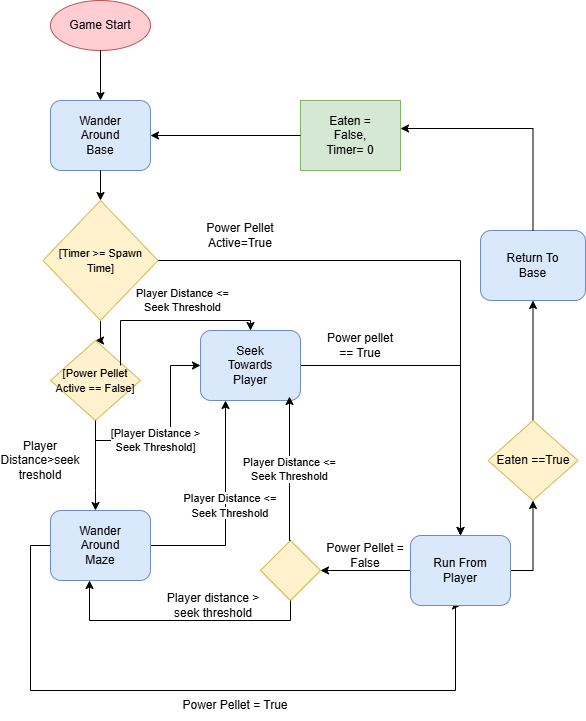

The diagram above was exported from draw.io. Its source (the exported page's mxGraphModel, read from the mxfile embedded in the PNG):
<mxGraphModel dx="703" dy="776" grid="1" gridSize="10" guides="1" tooltips="1" connect="1" arrows="1" fold="1" page="1" pageScale="1" pageWidth="1100" pageHeight="850" background="#ffffff" math="0" shadow="0">
  <root>
    <mxCell id="0" />
    <mxCell id="1" parent="0" />
    <mxCell id="2" parent="1" style="ellipse;whiteSpace=wrap;html=1;fillColor=#ffcdd2;strokeColor=#b85450;" value="Game Start" vertex="1">
      <mxGeometry height="50" width="100" x="200" y="50" as="geometry" />
    </mxCell>
    <mxCell id="3" parent="1" style="rounded=1;whiteSpace=wrap;html=1;fillColor=#dae8fc;strokeColor=#6c8ebf;" value="Wander&lt;br&gt;Around&lt;br&gt;Base" vertex="1">
      <mxGeometry height="70" width="100" x="200" y="150" as="geometry" />
    </mxCell>
    <mxCell id="4" parent="1" style="whiteSpace=wrap;html=1;fillColor=#d5e8d4;strokeColor=#82b366;" value="Eaten =&lt;br&gt;False,&lt;br&gt;Timer= 0" vertex="1">
      <mxGeometry height="70" width="100" x="450" y="150" as="geometry" />
    </mxCell>
    <mxCell id="bYBw3-phJMbeaxi2r4bN-29" edge="1" parent="1" source="5" style="edgeStyle=orthogonalEdgeStyle;rounded=0;orthogonalLoop=1;jettySize=auto;html=1;" target="6" value="">
      <mxGeometry relative="1" as="geometry" />
    </mxCell>
    <mxCell id="bYBw3-phJMbeaxi2r4bN-35" edge="1" parent="1" source="5" style="edgeStyle=orthogonalEdgeStyle;rounded=0;orthogonalLoop=1;jettySize=auto;html=1;exitX=1;exitY=0.5;exitDx=0;exitDy=0;entryX=0.5;entryY=0;entryDx=0;entryDy=0;" target="10">
      <mxGeometry relative="1" as="geometry" />
    </mxCell>
    <mxCell id="5" parent="1" style="rhombus;whiteSpace=wrap;html=1;fillColor=#fff2cc;strokeColor=#d6b656;" value="&lt;span&gt;&lt;span style=&quot;font-size: 11px; text-wrap-mode: nowrap;&quot;&gt;[Timer &amp;gt;= Spawn&lt;/span&gt;&lt;br style=&quot;font-size: 11px; text-wrap-mode: nowrap;&quot;&gt;&lt;span style=&quot;font-size: 11px; text-wrap-mode: nowrap;&quot;&gt;Time]&lt;/span&gt;&lt;/span&gt;" vertex="1">
      <mxGeometry height="120" width="115" x="192.5" y="250" as="geometry" />
    </mxCell>
    <mxCell id="bYBw3-phJMbeaxi2r4bN-30" edge="1" parent="1" source="6" style="edgeStyle=orthogonalEdgeStyle;rounded=0;orthogonalLoop=1;jettySize=auto;html=1;" target="8" value="">
      <mxGeometry relative="1" as="geometry">
        <Array as="points">
          <mxPoint x="245" y="540" />
          <mxPoint x="245" y="540" />
        </Array>
      </mxGeometry>
    </mxCell>
    <mxCell id="6" parent="1" style="rhombus;whiteSpace=wrap;html=1;fillColor=#fff2cc;strokeColor=#d6b656;" value="&lt;span&gt;&lt;span style=&quot;font-size: 11px; text-wrap-mode: nowrap;&quot;&gt;[Power Pellet&lt;/span&gt;&lt;br style=&quot;font-size: 11px; text-wrap-mode: nowrap;&quot;&gt;&lt;span style=&quot;font-size: 11px; text-wrap-mode: nowrap;&quot;&gt;Active == False]&lt;/span&gt;&lt;/span&gt;" vertex="1">
      <mxGeometry height="80" width="90" x="200" y="390" as="geometry" />
    </mxCell>
    <mxCell id="bYBw3-phJMbeaxi2r4bN-32" edge="1" parent="1" source="7" style="edgeStyle=orthogonalEdgeStyle;rounded=0;orthogonalLoop=1;jettySize=auto;html=1;entryX=0.5;entryY=0;entryDx=0;entryDy=0;" target="10">
      <mxGeometry relative="1" as="geometry">
        <mxPoint x="580" y="580" as="targetPoint" />
      </mxGeometry>
    </mxCell>
    <mxCell id="7" parent="1" style="rounded=1;whiteSpace=wrap;html=1;fillColor=#dae8fc;strokeColor=#6c8ebf;" value="Seek&lt;br&gt;Towards&lt;br&gt;Player" vertex="1">
      <mxGeometry height="70" width="100" x="350" y="380" as="geometry" />
    </mxCell>
    <mxCell id="bYBw3-phJMbeaxi2r4bN-34" edge="1" parent="1" source="8" style="edgeStyle=orthogonalEdgeStyle;rounded=0;orthogonalLoop=1;jettySize=auto;html=1;exitX=0;exitY=0.5;exitDx=0;exitDy=0;entryX=0.5;entryY=1;entryDx=0;entryDy=0;" target="10">
      <mxGeometry relative="1" as="geometry">
        <Array as="points">
          <mxPoint x="180" y="595" />
          <mxPoint x="180" y="740" />
          <mxPoint x="605" y="740" />
        </Array>
      </mxGeometry>
    </mxCell>
    <mxCell id="bYBw3-phJMbeaxi2r4bN-52" edge="1" parent="1" source="8" style="edgeStyle=orthogonalEdgeStyle;rounded=0;orthogonalLoop=1;jettySize=auto;html=1;exitX=1;exitY=0.5;exitDx=0;exitDy=0;entryX=0.25;entryY=1;entryDx=0;entryDy=0;" target="7">
      <mxGeometry relative="1" as="geometry">
        <Array as="points">
          <mxPoint x="375" y="595" />
        </Array>
        <mxPoint x="370" y="500" as="targetPoint" />
      </mxGeometry>
    </mxCell>
    <mxCell id="8" parent="1" style="rounded=1;whiteSpace=wrap;html=1;fillColor=#dae8fc;strokeColor=#6c8ebf;" value="Wander&lt;br&gt;Around&lt;br&gt;Maze" vertex="1">
      <mxGeometry height="70" width="100" x="200" y="560" as="geometry" />
    </mxCell>
    <mxCell id="9" parent="1" style="rhombus;whiteSpace=wrap;html=1;fillColor=#fff2cc;strokeColor=#d6b656;" value="" vertex="1">
      <mxGeometry height="60" width="60" x="410" y="590" as="geometry" />
    </mxCell>
    <mxCell id="bYBw3-phJMbeaxi2r4bN-36" edge="1" parent="1" source="bYBw3-phJMbeaxi2r4bN-45" style="edgeStyle=orthogonalEdgeStyle;rounded=0;orthogonalLoop=1;jettySize=auto;html=1;exitX=0.5;exitY=0;exitDx=0;exitDy=0;" target="11">
      <mxGeometry relative="1" as="geometry" />
    </mxCell>
    <mxCell id="bYBw3-phJMbeaxi2r4bN-37" edge="1" parent="1" source="10" style="edgeStyle=orthogonalEdgeStyle;rounded=0;orthogonalLoop=1;jettySize=auto;html=1;entryX=1;entryY=0.5;entryDx=0;entryDy=0;" target="9">
      <mxGeometry relative="1" as="geometry" />
    </mxCell>
    <mxCell id="bYBw3-phJMbeaxi2r4bN-46" edge="1" parent="1" source="10" style="edgeStyle=orthogonalEdgeStyle;rounded=0;orthogonalLoop=1;jettySize=auto;html=1;exitX=1;exitY=0.5;exitDx=0;exitDy=0;" target="bYBw3-phJMbeaxi2r4bN-45">
      <mxGeometry relative="1" as="geometry" />
    </mxCell>
    <mxCell id="10" parent="1" style="rounded=1;whiteSpace=wrap;html=1;fillColor=#dae8fc;strokeColor=#6c8ebf;" value="Run From&lt;br&gt;Player" vertex="1">
      <mxGeometry height="70" width="100" x="560" y="585" as="geometry" />
    </mxCell>
    <mxCell id="11" parent="1" style="rounded=1;whiteSpace=wrap;html=1;fillColor=#dae8fc;strokeColor=#6c8ebf;" value="Return To&lt;br&gt;Base" vertex="1">
      <mxGeometry height="70" width="105" x="630" y="280" as="geometry" />
    </mxCell>
    <mxCell id="12" edge="1" parent="1" source="2" style="edgeStyle=orthogonalEdgeStyle;rounded=0;orthogonalLoop=1;jettySize=auto;html=1;exitX=0.5;exitY=1;exitDx=0;exitDy=0;entryX=0.5;entryY=0;entryDx=0;entryDy=0;endArrow=classic;endFill=1;" target="3" value="">
      <mxGeometry relative="1" as="geometry" />
    </mxCell>
    <mxCell id="13" edge="1" parent="1" source="3" style="edgeStyle=orthogonalEdgeStyle;rounded=0;orthogonalLoop=1;jettySize=auto;html=1;exitX=0.5;exitY=1;exitDx=0;exitDy=0;entryX=0.5;entryY=0;entryDx=0;entryDy=0;endArrow=classic;endFill=1;" target="5" value="">
      <mxGeometry relative="1" x="0.1111" y="15" as="geometry">
        <mxPoint as="offset" />
      </mxGeometry>
    </mxCell>
    <mxCell id="16" edge="1" parent="1" style="edgeStyle=orthogonalEdgeStyle;rounded=0;orthogonalLoop=1;jettySize=auto;html=1;exitX=1;exitY=0.5;exitDx=0;exitDy=0;entryX=0.5;entryY=0;entryDx=0;entryDy=0;endArrow=classic;endFill=1;" target="7" value="Player Distance &amp;lt;= &lt;br&gt;Seek Threshold">
      <mxGeometry relative="1" x="0.1515" y="20" as="geometry">
        <mxPoint as="offset" />
        <Array as="points">
          <mxPoint x="270" y="370" />
          <mxPoint x="400" y="370" />
        </Array>
        <mxPoint x="270" y="415" as="sourcePoint" />
        <mxPoint x="400" y="380" as="targetPoint" />
      </mxGeometry>
    </mxCell>
    <mxCell id="17" edge="1" parent="1" source="6" style="edgeStyle=orthogonalEdgeStyle;rounded=0;orthogonalLoop=1;jettySize=auto;html=1;exitX=0.5;exitY=1;exitDx=0;exitDy=0;entryX=0;entryY=0.5;entryDx=0;entryDy=0;endArrow=classic;endFill=1;" target="7" value="[Player Distance &gt;&lt;br&gt;Seek Threshold]">
      <mxGeometry relative="1" x="-0.2" as="geometry" />
    </mxCell>
    <mxCell id="21" edge="1" parent="1" source="9" style="edgeStyle=orthogonalEdgeStyle;rounded=0;orthogonalLoop=1;jettySize=auto;html=1;exitX=0.5;exitY=0;exitDx=0;exitDy=0;entryX=0.89;entryY=0.943;entryDx=0;entryDy=0;endArrow=classic;endFill=1;entryPerimeter=0;" target="7" value="Player Distance &amp;lt;=&lt;br&gt;Seek Threshold">
      <mxGeometry relative="1" x="-0.0068" as="geometry">
        <mxPoint as="offset" />
        <Array as="points">
          <mxPoint x="440" y="590" />
        </Array>
      </mxGeometry>
    </mxCell>
    <mxCell id="25" edge="1" parent="1" source="4" style="edgeStyle=orthogonalEdgeStyle;rounded=0;orthogonalLoop=1;jettySize=auto;html=1;exitX=0;exitY=0.5;exitDx=0;exitDy=0;entryX=1;entryY=0.5;entryDx=0;entryDy=0;endArrow=classic;endFill=1;" target="3" value="">
      <mxGeometry relative="1" as="geometry" />
    </mxCell>
    <mxCell id="bYBw3-phJMbeaxi2r4bN-28" edge="1" parent="1" source="11" style="edgeStyle=orthogonalEdgeStyle;rounded=0;orthogonalLoop=1;jettySize=auto;html=1;exitX=0.5;exitY=0;exitDx=0;exitDy=0;entryX=1;entryY=0.4;entryDx=0;entryDy=0;entryPerimeter=0;" target="4">
      <mxGeometry relative="1" as="geometry" />
    </mxCell>
    <mxCell id="bYBw3-phJMbeaxi2r4bN-31" parent="1" style="text;html=1;whiteSpace=wrap;strokeColor=none;fillColor=none;align=center;verticalAlign=middle;rounded=0;" value="Player Distance&amp;gt;seek treshold" vertex="1">
      <mxGeometry height="60" width="80" x="150" y="480" as="geometry" />
    </mxCell>
    <mxCell id="bYBw3-phJMbeaxi2r4bN-38" parent="1" style="text;html=1;whiteSpace=wrap;strokeColor=none;fillColor=none;align=center;verticalAlign=middle;rounded=0;" value="Power Pellet Active=True" vertex="1">
      <mxGeometry height="30" width="100" x="340" y="270" as="geometry" />
    </mxCell>
    <mxCell id="bYBw3-phJMbeaxi2r4bN-41" parent="1" style="text;html=1;whiteSpace=wrap;strokeColor=none;fillColor=none;align=center;verticalAlign=middle;rounded=0;" value="Power Pellet = False" vertex="1">
      <mxGeometry height="30" width="90" x="470" y="590" as="geometry" />
    </mxCell>
    <mxCell id="bYBw3-phJMbeaxi2r4bN-45" parent="1" style="rhombus;whiteSpace=wrap;html=1;fillColor=#fff2cc;strokeColor=#d6b656;" value="Eaten ==True" vertex="1">
      <mxGeometry height="80" width="90" x="637.5" y="470" as="geometry" />
    </mxCell>
    <mxCell id="bYBw3-phJMbeaxi2r4bN-47" parent="1" style="text;html=1;whiteSpace=wrap;strokeColor=none;fillColor=none;align=center;verticalAlign=middle;rounded=0;" value="Power pellet == True" vertex="1">
      <mxGeometry height="30" width="80" x="470" y="380" as="geometry" />
    </mxCell>
    <mxCell id="bYBw3-phJMbeaxi2r4bN-48" parent="1" style="text;html=1;whiteSpace=wrap;strokeColor=none;fillColor=none;align=center;verticalAlign=middle;rounded=0;" value="Power Pellet = True" vertex="1">
      <mxGeometry height="30" width="130" x="320" y="740" as="geometry" />
    </mxCell>
    <mxCell id="bYBw3-phJMbeaxi2r4bN-53" parent="1" style="text;html=1;whiteSpace=wrap;strokeColor=none;fillColor=none;align=center;verticalAlign=middle;rounded=0;" value="&lt;span style=&quot;font-size: 11px; text-wrap-mode: nowrap; background-color: rgb(255, 255, 255);&quot;&gt;Player Distance &amp;lt;=&lt;/span&gt;&lt;br style=&quot;font-size: 11px; text-wrap-mode: nowrap;&quot;&gt;&lt;span style=&quot;font-size: 11px; text-wrap-mode: nowrap; background-color: rgb(255, 255, 255);&quot;&gt;Seek Threshold&lt;/span&gt;" vertex="1">
      <mxGeometry height="30" width="60" x="350" y="540" as="geometry" />
    </mxCell>
    <mxCell id="bYBw3-phJMbeaxi2r4bN-56" edge="1" parent="1" source="9" style="edgeStyle=orthogonalEdgeStyle;rounded=0;orthogonalLoop=1;jettySize=auto;html=1;exitX=0.5;exitY=1;exitDx=0;exitDy=0;entryX=0.39;entryY=1;entryDx=0;entryDy=0;entryPerimeter=0;" target="8">
      <mxGeometry relative="1" as="geometry" />
    </mxCell>
    <mxCell id="HYOQkQU-JuUwiNQYIXvW-27" parent="1" style="text;html=1;whiteSpace=wrap;strokeColor=none;fillColor=none;align=center;verticalAlign=middle;rounded=0;" value="Player distance &amp;gt; seek threshold" vertex="1">
      <mxGeometry height="30" width="110" x="307.5" y="640" as="geometry" />
    </mxCell>
  </root>
</mxGraphModel>